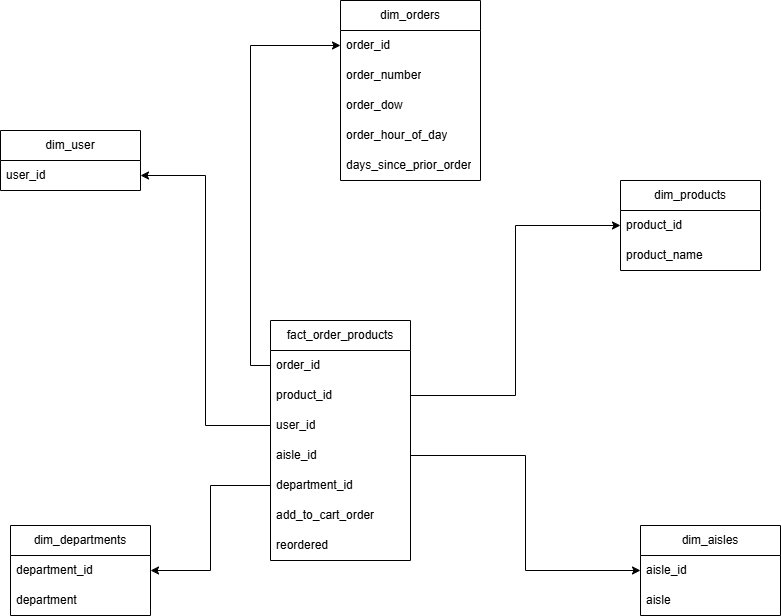

The diagram above was exported from draw.io. Its source (the exported page's mxGraphModel, read from the mxfile embedded in the PNG):
<mxGraphModel dx="1426" dy="777" grid="1" gridSize="10" guides="1" tooltips="1" connect="1" arrows="1" fold="1" page="1" pageScale="1" pageWidth="827" pageHeight="1169" background="#FFFFFF" math="0" shadow="0" adaptiveColors="auto">
  <root>
    <mxCell id="0" />
    <mxCell id="1" parent="0" />
    <mxCell id="sUcv2npofbMBcQJsNy2I-1" value="dim_user" style="swimlane;fontStyle=0;childLayout=stackLayout;horizontal=1;startSize=30;horizontalStack=0;resizeParent=1;resizeParentMax=0;resizeLast=0;collapsible=1;marginBottom=0;whiteSpace=wrap;html=1;labelBackgroundColor=none;" parent="1" vertex="1">
      <mxGeometry x="30" y="190" width="140" height="60" as="geometry" />
    </mxCell>
    <mxCell id="sUcv2npofbMBcQJsNy2I-2" value="user_id&lt;span style=&quot;white-space: pre;&quot;&gt;&#09;&lt;/span&gt;" style="text;strokeColor=none;fillColor=none;align=left;verticalAlign=middle;spacingLeft=4;spacingRight=4;overflow=hidden;points=[[0,0.5],[1,0.5]];portConstraint=eastwest;rotatable=0;whiteSpace=wrap;html=1;labelBackgroundColor=none;" parent="sUcv2npofbMBcQJsNy2I-1" vertex="1">
      <mxGeometry y="30" width="140" height="30" as="geometry" />
    </mxCell>
    <mxCell id="sUcv2npofbMBcQJsNy2I-5" value="dim_products" style="swimlane;fontStyle=0;childLayout=stackLayout;horizontal=1;startSize=30;horizontalStack=0;resizeParent=1;resizeParentMax=0;resizeLast=0;collapsible=1;marginBottom=0;whiteSpace=wrap;html=1;labelBackgroundColor=none;" parent="1" vertex="1">
      <mxGeometry x="650" y="240" width="140" height="90" as="geometry" />
    </mxCell>
    <mxCell id="sUcv2npofbMBcQJsNy2I-6" value="product_id&lt;span style=&quot;white-space: pre;&quot;&gt;&#09;&lt;/span&gt;" style="text;strokeColor=none;fillColor=none;align=left;verticalAlign=middle;spacingLeft=4;spacingRight=4;overflow=hidden;points=[[0,0.5],[1,0.5]];portConstraint=eastwest;rotatable=0;whiteSpace=wrap;html=1;labelBackgroundColor=none;" parent="sUcv2npofbMBcQJsNy2I-5" vertex="1">
      <mxGeometry y="30" width="140" height="30" as="geometry" />
    </mxCell>
    <mxCell id="sUcv2npofbMBcQJsNy2I-7" value="product_name" style="text;strokeColor=none;fillColor=none;align=left;verticalAlign=middle;spacingLeft=4;spacingRight=4;overflow=hidden;points=[[0,0.5],[1,0.5]];portConstraint=eastwest;rotatable=0;whiteSpace=wrap;html=1;labelBackgroundColor=none;" parent="sUcv2npofbMBcQJsNy2I-5" vertex="1">
      <mxGeometry y="60" width="140" height="30" as="geometry" />
    </mxCell>
    <mxCell id="sUcv2npofbMBcQJsNy2I-8" value="dim_aisles" style="swimlane;fontStyle=0;childLayout=stackLayout;horizontal=1;startSize=30;horizontalStack=0;resizeParent=1;resizeParentMax=0;resizeLast=0;collapsible=1;marginBottom=0;whiteSpace=wrap;html=1;labelBackgroundColor=none;" parent="1" vertex="1">
      <mxGeometry x="670" y="585" width="140" height="90" as="geometry" />
    </mxCell>
    <mxCell id="sUcv2npofbMBcQJsNy2I-9" value="aisle_id&lt;span style=&quot;white-space: pre;&quot;&gt;&#09;&lt;/span&gt;" style="text;strokeColor=none;fillColor=none;align=left;verticalAlign=middle;spacingLeft=4;spacingRight=4;overflow=hidden;points=[[0,0.5],[1,0.5]];portConstraint=eastwest;rotatable=0;whiteSpace=wrap;html=1;labelBackgroundColor=none;" parent="sUcv2npofbMBcQJsNy2I-8" vertex="1">
      <mxGeometry y="30" width="140" height="30" as="geometry" />
    </mxCell>
    <mxCell id="sUcv2npofbMBcQJsNy2I-10" value="aisle" style="text;strokeColor=none;fillColor=none;align=left;verticalAlign=middle;spacingLeft=4;spacingRight=4;overflow=hidden;points=[[0,0.5],[1,0.5]];portConstraint=eastwest;rotatable=0;whiteSpace=wrap;html=1;labelBackgroundColor=none;" parent="sUcv2npofbMBcQJsNy2I-8" vertex="1">
      <mxGeometry y="60" width="140" height="30" as="geometry" />
    </mxCell>
    <mxCell id="sUcv2npofbMBcQJsNy2I-11" value="dim_departments" style="swimlane;fontStyle=0;childLayout=stackLayout;horizontal=1;startSize=30;horizontalStack=0;resizeParent=1;resizeParentMax=0;resizeLast=0;collapsible=1;marginBottom=0;whiteSpace=wrap;html=1;labelBackgroundColor=none;" parent="1" vertex="1">
      <mxGeometry x="40" y="585" width="140" height="90" as="geometry" />
    </mxCell>
    <mxCell id="sUcv2npofbMBcQJsNy2I-12" value="department_id&lt;span style=&quot;white-space: pre;&quot;&gt;&#09;&lt;/span&gt;" style="text;strokeColor=none;fillColor=none;align=left;verticalAlign=middle;spacingLeft=4;spacingRight=4;overflow=hidden;points=[[0,0.5],[1,0.5]];portConstraint=eastwest;rotatable=0;whiteSpace=wrap;html=1;labelBackgroundColor=none;" parent="sUcv2npofbMBcQJsNy2I-11" vertex="1">
      <mxGeometry y="30" width="140" height="30" as="geometry" />
    </mxCell>
    <mxCell id="sUcv2npofbMBcQJsNy2I-13" value="department" style="text;strokeColor=none;fillColor=none;align=left;verticalAlign=middle;spacingLeft=4;spacingRight=4;overflow=hidden;points=[[0,0.5],[1,0.5]];portConstraint=eastwest;rotatable=0;whiteSpace=wrap;html=1;labelBackgroundColor=none;" parent="sUcv2npofbMBcQJsNy2I-11" vertex="1">
      <mxGeometry y="60" width="140" height="30" as="geometry" />
    </mxCell>
    <mxCell id="sUcv2npofbMBcQJsNy2I-14" value="dim_orders" style="swimlane;fontStyle=0;childLayout=stackLayout;horizontal=1;startSize=30;horizontalStack=0;resizeParent=1;resizeParentMax=0;resizeLast=0;collapsible=1;marginBottom=0;whiteSpace=wrap;html=1;labelBackgroundColor=none;" parent="1" vertex="1">
      <mxGeometry x="370" y="60" width="140" height="180" as="geometry" />
    </mxCell>
    <mxCell id="sUcv2npofbMBcQJsNy2I-15" value="order_id&lt;span style=&quot;white-space: pre;&quot;&gt;&#09;&lt;/span&gt;" style="text;strokeColor=none;fillColor=none;align=left;verticalAlign=middle;spacingLeft=4;spacingRight=4;overflow=hidden;points=[[0,0.5],[1,0.5]];portConstraint=eastwest;rotatable=0;whiteSpace=wrap;html=1;labelBackgroundColor=none;" parent="sUcv2npofbMBcQJsNy2I-14" vertex="1">
      <mxGeometry y="30" width="140" height="30" as="geometry" />
    </mxCell>
    <mxCell id="sUcv2npofbMBcQJsNy2I-16" value="order_number" style="text;strokeColor=none;fillColor=none;align=left;verticalAlign=middle;spacingLeft=4;spacingRight=4;overflow=hidden;points=[[0,0.5],[1,0.5]];portConstraint=eastwest;rotatable=0;whiteSpace=wrap;html=1;labelBackgroundColor=none;" parent="sUcv2npofbMBcQJsNy2I-14" vertex="1">
      <mxGeometry y="60" width="140" height="30" as="geometry" />
    </mxCell>
    <mxCell id="sUcv2npofbMBcQJsNy2I-17" value="order_dow" style="text;strokeColor=none;fillColor=none;align=left;verticalAlign=middle;spacingLeft=4;spacingRight=4;overflow=hidden;points=[[0,0.5],[1,0.5]];portConstraint=eastwest;rotatable=0;whiteSpace=wrap;html=1;labelBackgroundColor=none;" parent="sUcv2npofbMBcQJsNy2I-14" vertex="1">
      <mxGeometry y="90" width="140" height="30" as="geometry" />
    </mxCell>
    <mxCell id="sUcv2npofbMBcQJsNy2I-18" value="order_hour_of_day" style="text;strokeColor=none;fillColor=none;align=left;verticalAlign=middle;spacingLeft=4;spacingRight=4;overflow=hidden;points=[[0,0.5],[1,0.5]];portConstraint=eastwest;rotatable=0;whiteSpace=wrap;html=1;labelBackgroundColor=none;" parent="sUcv2npofbMBcQJsNy2I-14" vertex="1">
      <mxGeometry y="120" width="140" height="30" as="geometry" />
    </mxCell>
    <mxCell id="sUcv2npofbMBcQJsNy2I-19" value="days_since_prior_order" style="text;strokeColor=none;fillColor=none;align=left;verticalAlign=middle;spacingLeft=4;spacingRight=4;overflow=hidden;points=[[0,0.5],[1,0.5]];portConstraint=eastwest;rotatable=0;whiteSpace=wrap;html=1;labelBackgroundColor=none;" parent="sUcv2npofbMBcQJsNy2I-14" vertex="1">
      <mxGeometry y="150" width="140" height="30" as="geometry" />
    </mxCell>
    <mxCell id="sUcv2npofbMBcQJsNy2I-20" value="fact_order_products" style="swimlane;fontStyle=0;childLayout=stackLayout;horizontal=1;startSize=30;horizontalStack=0;resizeParent=1;resizeParentMax=0;resizeLast=0;collapsible=1;marginBottom=0;whiteSpace=wrap;html=1;labelBackgroundColor=none;" parent="1" vertex="1">
      <mxGeometry x="300" y="380" width="140" height="240" as="geometry" />
    </mxCell>
    <mxCell id="sUcv2npofbMBcQJsNy2I-21" value="order_id" style="text;strokeColor=none;fillColor=none;align=left;verticalAlign=middle;spacingLeft=4;spacingRight=4;overflow=hidden;points=[[0,0.5],[1,0.5]];portConstraint=eastwest;rotatable=0;whiteSpace=wrap;html=1;labelBackgroundColor=none;" parent="sUcv2npofbMBcQJsNy2I-20" vertex="1">
      <mxGeometry y="30" width="140" height="30" as="geometry" />
    </mxCell>
    <mxCell id="sUcv2npofbMBcQJsNy2I-22" value="product_id" style="text;strokeColor=none;fillColor=none;align=left;verticalAlign=middle;spacingLeft=4;spacingRight=4;overflow=hidden;points=[[0,0.5],[1,0.5]];portConstraint=eastwest;rotatable=0;whiteSpace=wrap;html=1;labelBackgroundColor=none;" parent="sUcv2npofbMBcQJsNy2I-20" vertex="1">
      <mxGeometry y="60" width="140" height="30" as="geometry" />
    </mxCell>
    <mxCell id="sUcv2npofbMBcQJsNy2I-23" value="user_id" style="text;strokeColor=none;fillColor=none;align=left;verticalAlign=middle;spacingLeft=4;spacingRight=4;overflow=hidden;points=[[0,0.5],[1,0.5]];portConstraint=eastwest;rotatable=0;whiteSpace=wrap;html=1;labelBackgroundColor=none;" parent="sUcv2npofbMBcQJsNy2I-20" vertex="1">
      <mxGeometry y="90" width="140" height="30" as="geometry" />
    </mxCell>
    <mxCell id="sUcv2npofbMBcQJsNy2I-24" value="aisle_id" style="text;strokeColor=none;fillColor=none;align=left;verticalAlign=middle;spacingLeft=4;spacingRight=4;overflow=hidden;points=[[0,0.5],[1,0.5]];portConstraint=eastwest;rotatable=0;whiteSpace=wrap;html=1;labelBackgroundColor=none;" parent="sUcv2npofbMBcQJsNy2I-20" vertex="1">
      <mxGeometry y="120" width="140" height="30" as="geometry" />
    </mxCell>
    <mxCell id="sUcv2npofbMBcQJsNy2I-25" value="department_id" style="text;strokeColor=none;fillColor=none;align=left;verticalAlign=middle;spacingLeft=4;spacingRight=4;overflow=hidden;points=[[0,0.5],[1,0.5]];portConstraint=eastwest;rotatable=0;whiteSpace=wrap;html=1;labelBackgroundColor=none;" parent="sUcv2npofbMBcQJsNy2I-20" vertex="1">
      <mxGeometry y="150" width="140" height="30" as="geometry" />
    </mxCell>
    <mxCell id="sUcv2npofbMBcQJsNy2I-27" value="add_to_cart_order" style="text;strokeColor=none;fillColor=none;align=left;verticalAlign=middle;spacingLeft=4;spacingRight=4;overflow=hidden;points=[[0,0.5],[1,0.5]];portConstraint=eastwest;rotatable=0;whiteSpace=wrap;html=1;labelBackgroundColor=none;" parent="sUcv2npofbMBcQJsNy2I-20" vertex="1">
      <mxGeometry y="180" width="140" height="30" as="geometry" />
    </mxCell>
    <mxCell id="sUcv2npofbMBcQJsNy2I-28" value="reordered" style="text;strokeColor=none;fillColor=none;align=left;verticalAlign=middle;spacingLeft=4;spacingRight=4;overflow=hidden;points=[[0,0.5],[1,0.5]];portConstraint=eastwest;rotatable=0;whiteSpace=wrap;html=1;labelBackgroundColor=none;" parent="sUcv2npofbMBcQJsNy2I-20" vertex="1">
      <mxGeometry y="210" width="140" height="30" as="geometry" />
    </mxCell>
    <mxCell id="sUcv2npofbMBcQJsNy2I-30" style="edgeStyle=orthogonalEdgeStyle;rounded=0;orthogonalLoop=1;jettySize=auto;html=1;exitX=0;exitY=0.5;exitDx=0;exitDy=0;entryX=0;entryY=0.5;entryDx=0;entryDy=0;labelBackgroundColor=none;fontColor=default;" parent="1" source="sUcv2npofbMBcQJsNy2I-21" target="sUcv2npofbMBcQJsNy2I-15" edge="1">
      <mxGeometry relative="1" as="geometry" />
    </mxCell>
    <mxCell id="sUcv2npofbMBcQJsNy2I-33" style="edgeStyle=orthogonalEdgeStyle;rounded=0;orthogonalLoop=1;jettySize=auto;html=1;exitX=0;exitY=0.5;exitDx=0;exitDy=0;entryX=1;entryY=0.5;entryDx=0;entryDy=0;labelBackgroundColor=none;fontColor=default;" parent="1" source="sUcv2npofbMBcQJsNy2I-23" target="sUcv2npofbMBcQJsNy2I-2" edge="1">
      <mxGeometry relative="1" as="geometry" />
    </mxCell>
    <mxCell id="sUcv2npofbMBcQJsNy2I-34" style="edgeStyle=orthogonalEdgeStyle;rounded=0;orthogonalLoop=1;jettySize=auto;html=1;exitX=1;exitY=0.5;exitDx=0;exitDy=0;entryX=0;entryY=0.5;entryDx=0;entryDy=0;labelBackgroundColor=none;fontColor=default;" parent="1" source="sUcv2npofbMBcQJsNy2I-22" target="sUcv2npofbMBcQJsNy2I-5" edge="1">
      <mxGeometry relative="1" as="geometry" />
    </mxCell>
    <mxCell id="sUcv2npofbMBcQJsNy2I-35" style="edgeStyle=orthogonalEdgeStyle;rounded=0;orthogonalLoop=1;jettySize=auto;html=1;exitX=0;exitY=0.5;exitDx=0;exitDy=0;entryX=1;entryY=0.5;entryDx=0;entryDy=0;labelBackgroundColor=none;fontColor=default;" parent="1" source="sUcv2npofbMBcQJsNy2I-25" target="sUcv2npofbMBcQJsNy2I-12" edge="1">
      <mxGeometry relative="1" as="geometry" />
    </mxCell>
    <mxCell id="sUcv2npofbMBcQJsNy2I-36" style="edgeStyle=orthogonalEdgeStyle;rounded=0;orthogonalLoop=1;jettySize=auto;html=1;exitX=1;exitY=0.5;exitDx=0;exitDy=0;entryX=0;entryY=0.5;entryDx=0;entryDy=0;labelBackgroundColor=none;fontColor=default;" parent="1" source="sUcv2npofbMBcQJsNy2I-24" target="sUcv2npofbMBcQJsNy2I-8" edge="1">
      <mxGeometry relative="1" as="geometry" />
    </mxCell>
  </root>
</mxGraphModel>